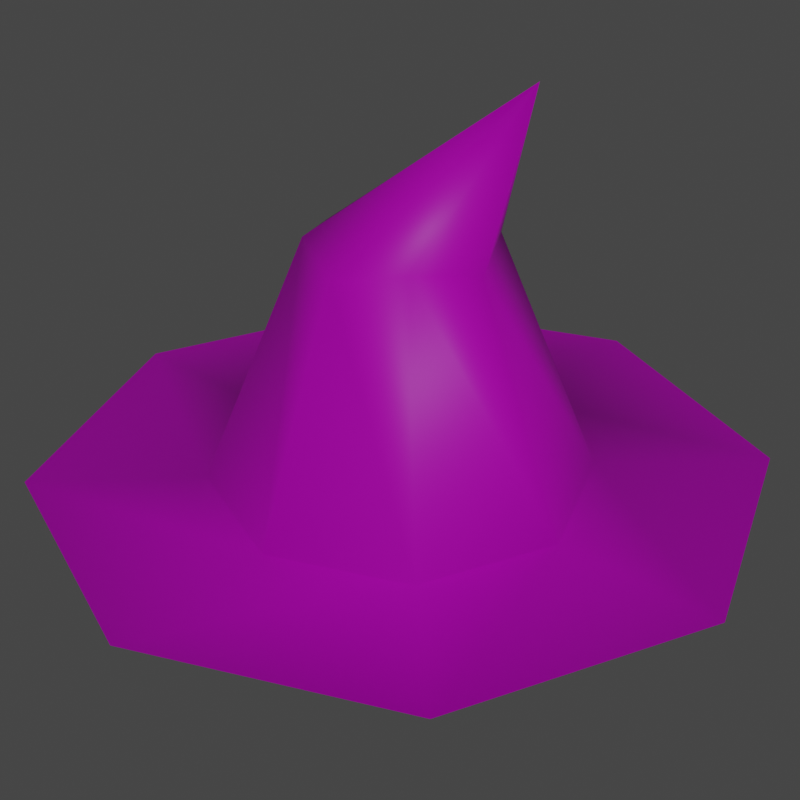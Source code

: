 # Source: hat.blend  (saved by Blender 3.0.42; exported with 4.5.12 LTS)
import bpy
from mathutils import Matrix  # noqa: F401  (used for matrix-valued properties, if any)

bpy.ops.wm.read_factory_settings(use_empty=True)
scene = bpy.context.scene
scene.name = 'Scene'

# ---- images (referenced by path relative to the original .blend; pixels are not part of the script)
import os
ASSET_DIR = os.environ.get("B2B_ASSET_DIR", "")  # directory of the original .blend (textures are referenced by path, not embedded)
HERE = os.path.dirname(os.path.abspath(__file__))  # packed textures are extracted next to this script under _unpacked/

def load_image(name, relpath, width, height, colorspace="sRGB"):
    """Load a texture the original file referenced (path relative to the .blend, or extracted next to this script)."""
    p = next((c for c in (os.path.join(HERE, relpath), os.path.join(ASSET_DIR, relpath)) if relpath and os.path.exists(c)), "")
    if p:
        img = bpy.data.images.load(p, check_existing=True)
        img.name = name
    else:  # same state as the original file: an image datablock whose file is absent (Cycles renders it pink)
        img = bpy.data.images.new(name, width, height)
        img.source = "FILE"
        img.filepath = "//" + (relpath or name)
    img.colorspace_settings.name = colorspace
    return img
img_items_02_png = load_image('items_02.png', 'items_02.png', 1024, 1024, 'sRGB')

# ---- materials (node trees are filled in below, after node groups)
mat_items = bpy.data.materials.new('items')

# ---- material node trees
mat_items.use_nodes = True; mat_items.node_tree.nodes.clear()
_N = mat_items.node_tree.nodes; _L = mat_items.node_tree.links
n0 = _N.new('ShaderNodeOutputMaterial'); n0.name = 'Material Output'; n0.location = (300, 300)
n1 = _N.new('ShaderNodeBsdfPrincipled'); n1.name = 'Principled BSDF.001'; n1.location = (65, 279)
n1.distribution = 'GGX'
n1.subsurface_method = 'RANDOM_WALK_SKIN'
n1.inputs[3].default_value = 1.45
n1.inputs[27].default_value = (0.0, 0.0, 0.0, 1.0)
n1.inputs[28].default_value = 1.0
n2 = _N.new('ShaderNodeTexImage'); n2.name = 'Image Texture'; n2.location = (-225, 259)
n2.image = img_items_02_png
_L.new(n1.outputs[0], n0.inputs[0])
_L.new(n2.outputs[0], n1.inputs[0])
n0.is_active_output = True

# ---- world
world_world = bpy.data.worlds.new('World'); scene.world = world_world
world_world.use_nodes = True; world_world.node_tree.nodes.clear()
_N = world_world.node_tree.nodes; _L = world_world.node_tree.links
n0 = _N.new('ShaderNodeOutputWorld'); n0.name = 'World Output'; n0.location = (300, 300)
n1 = _N.new('ShaderNodeBackground'); n1.name = 'Background'; n1.location = (10, 300)
n1.inputs[0].default_value = (0.05088, 0.05088, 0.05088, 1.0)
_L.new(n1.outputs[0], n0.inputs[0])
n0.is_active_output = True
world_world.color = (0.05088, 0.05088, 0.05088)
world_world.use_sun_shadow = False
world_world.sun_shadow_jitter_overblur = 0.0

# ---- cameras
cam_camera = bpy.data.cameras.new('Camera')
cam_camera.clip_end = 3.0
cam_camera.lens = 72.0

# ---- lights
light_sun = bpy.data.lights.new('Sun', 'SUN')
light_sun.transmission_factor = 0.0
light_sun.energy = 1.0
light_sun.shadow_soft_size = 0.125

# ---- meshes
me_hat = bpy.data.meshes.new('hat')
me_hat.from_pydata([(0.0, 0.15, 0.0), (0.1061, 0.1061, 0.0), (0.15, -6.557e-09, 0.0), (0.1061, -0.1061, 0.0), (-1.311e-08, -0.15, 0.0), (-0.1061, -0.1061, 0.0), (-0.15, 1.789e-09, 0.0), (-0.1061, 0.1061, 0.0), (0.1152, 0.0, 0.3354), (1.285e-09, 0.288, 0.0), (0.2037, 0.2037, 0.0), (0.288, -1.221e-08, 0.0), (0.2037, -0.2037, 0.0), (-2.389e-08, -0.288, 0.0), (-0.2037, -0.2037, 0.0), (-0.288, 3.816e-09, 0.0), (-0.2037, 0.2037, 0.0), (-0.075, 8.944e-10, 0.1875), (-6.557e-09, -0.075, 0.1875), (0.075, -3.278e-09, 0.1875), (0.0, 0.075, 0.1875), (0.05017, 0.05017, 0.1976), (-0.05017, 0.05017, 0.1976), (-0.05017, -0.05017, 0.1976), (0.05017, -0.05017, 0.1976)], [], [(20, 8, 21), (21, 8, 19), (19, 8, 24), (24, 8, 18), (18, 8, 23), (23, 8, 17), (6, 7, 16, 15), (17, 8, 22), (22, 8, 20), (0, 20, 21, 1), (5, 6, 15, 14), (0, 1, 10, 9), (4, 5, 14, 13), (3, 4, 13, 12), (2, 3, 12, 11), (1, 2, 11, 10), (7, 0, 9, 16), (1, 21, 19, 2), (7, 22, 20, 0), (6, 17, 22, 7), (4, 18, 23, 5), (5, 23, 17, 6), (2, 19, 24, 3), (3, 24, 18, 4)])
me_hat.polygons.foreach_set('use_smooth', [True] * 24)
_uv = me_hat.uv_layers.new(name='UVMap')
_uv.uv.foreach_set('vector', [0.03347, 0.9006, 0.0343, 0.973, 0.04657, 0.9032, 0.04657, 0.9032, 0.0343, 0.973, 0.05305, 0.9006, 0.05305, 0.9006, 0.0343, 0.973, 0.04657, 0.9032, 0.04657, 0.9032, 0.0343, 0.973, 0.03347, 0.9006, 0.03347, 0.9006, 0.0343, 0.973, 0.02037, 0.9032, 0.02037, 0.9032, 0.0343, 0.973, 0.01389, 0.9006, 0.02089, 0.9414, 0.02385, 0.9555, 0.01728, 0.9685, 0.0116, 0.9414, 0.01389, 0.9006, 0.0343, 0.973, 0.02037, 0.9032, 0.02037, 0.9032, 0.0343, 0.973, 0.03347, 0.9006, 0.09253, 0.7809, 0.09253, 0.9837, 0.1212, 0.9954, 0.1531, 0.7809, 0.02385, 0.9273, 0.02089, 0.9414, 0.0116, 0.9414, 0.01728, 0.9143, 0.03099, 0.9613, 0.03813, 0.9555, 0.0447, 0.9685, 0.03099, 0.9797, 0.03099, 0.9215, 0.02385, 0.9273, 0.01728, 0.9143, 0.03099, 0.9031, 0.03813, 0.9273, 0.03099, 0.9215, 0.03099, 0.9031, 0.0447, 0.9143, 0.04109, 0.9414, 0.03813, 0.9273, 0.0447, 0.9143, 0.05038, 0.9414, 0.03813, 0.9555, 0.04109, 0.9414, 0.05038, 0.9414, 0.0447, 0.9685, 0.02385, 0.9555, 0.03099, 0.9613, 0.03099, 0.9797, 0.01728, 0.9685, 0.1531, 0.7809, 0.1212, 0.9954, 0.1354, 0.9837, 0.1782, 0.7809, 0.03196, 0.7809, 0.06388, 0.9954, 0.09253, 0.9837, 0.09253, 0.7809, 0.006871, 0.7809, 0.0497, 0.9837, 0.06388, 0.9954, 0.03196, 0.7809, 0.09253, 0.7809, 0.09253, 0.9837, 0.06388, 0.9954, 0.03196, 0.7809, 0.03196, 0.7809, 0.06388, 0.9954, 0.0497, 0.9837, 0.006871, 0.7809, 0.1782, 0.7809, 0.1354, 0.9837, 0.1212, 0.9954, 0.1531, 0.7809, 0.1531, 0.7809, 0.1212, 0.9954, 0.09253, 0.9837, 0.09253, 0.7809])
me_hat.materials.append(mat_items)
me_hat.use_remesh_fix_poles = True
me_hat.use_remesh_preserve_attributes = False
me_hat.update()

# ---- objects
ob_hat = bpy.data.objects.new('hat', me_hat)
ob_camera = bpy.data.objects.new('@camera', cam_camera)
ob_light = bpy.data.objects.new('@light', light_sun)

# ---- transforms, parenting, visibility, modifiers, constraints
ob_hat.location = (0.0, 0.0, 0.0)
ob_camera.location = (0.6928, -0.7832, 0.6578)
ob_camera.rotation_euler = (1.053, 2.769e-08, 0.7256)
ob_light.location = (0.1716, 0.07651, 0.1651)
ob_light.rotation_euler = (-0.9947, 0.6604, -1.991)

# ---- collection membership
scene.collection.objects.link(ob_hat)
scene.collection.objects.link(ob_camera)
scene.collection.objects.link(ob_light)

# ---- scene / render settings (as saved in the file)
scene.camera = ob_camera
scene.frame_start = 1; scene.frame_end = 30; scene.frame_set(1)
scene.render.engine = 'BLENDER_EEVEE_NEXT'
scene.render.resolution_x = 64
scene.render.resolution_y = 64
scene.render.film_transparent = True
scene.cycles.use_denoising = False
scene.cycles.samples = 128
scene.cycles.sampling_pattern = 'TABULATED_SOBOL'
scene.cycles.use_adaptive_sampling = False
scene.cycles.use_light_tree = False
scene.view_settings.view_transform = 'Filmic'
bpy.context.view_layer.update()
